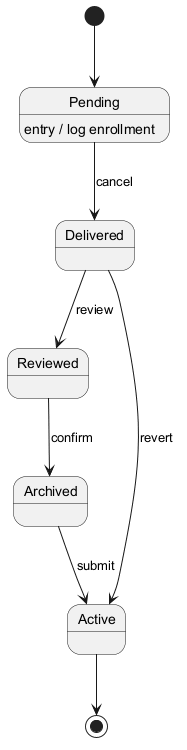

The diagram above was rendered by PlantUML. Its source (embedded in the PNG):
@startuml

[*] --> Pending
Pending --> Delivered : cancel
Pending : entry / log enrollment
Delivered --> Reviewed : review
Reviewed --> Archived : confirm
Archived --> Active : submit
Delivered --> Active : revert
Active --> [*]
@enduml